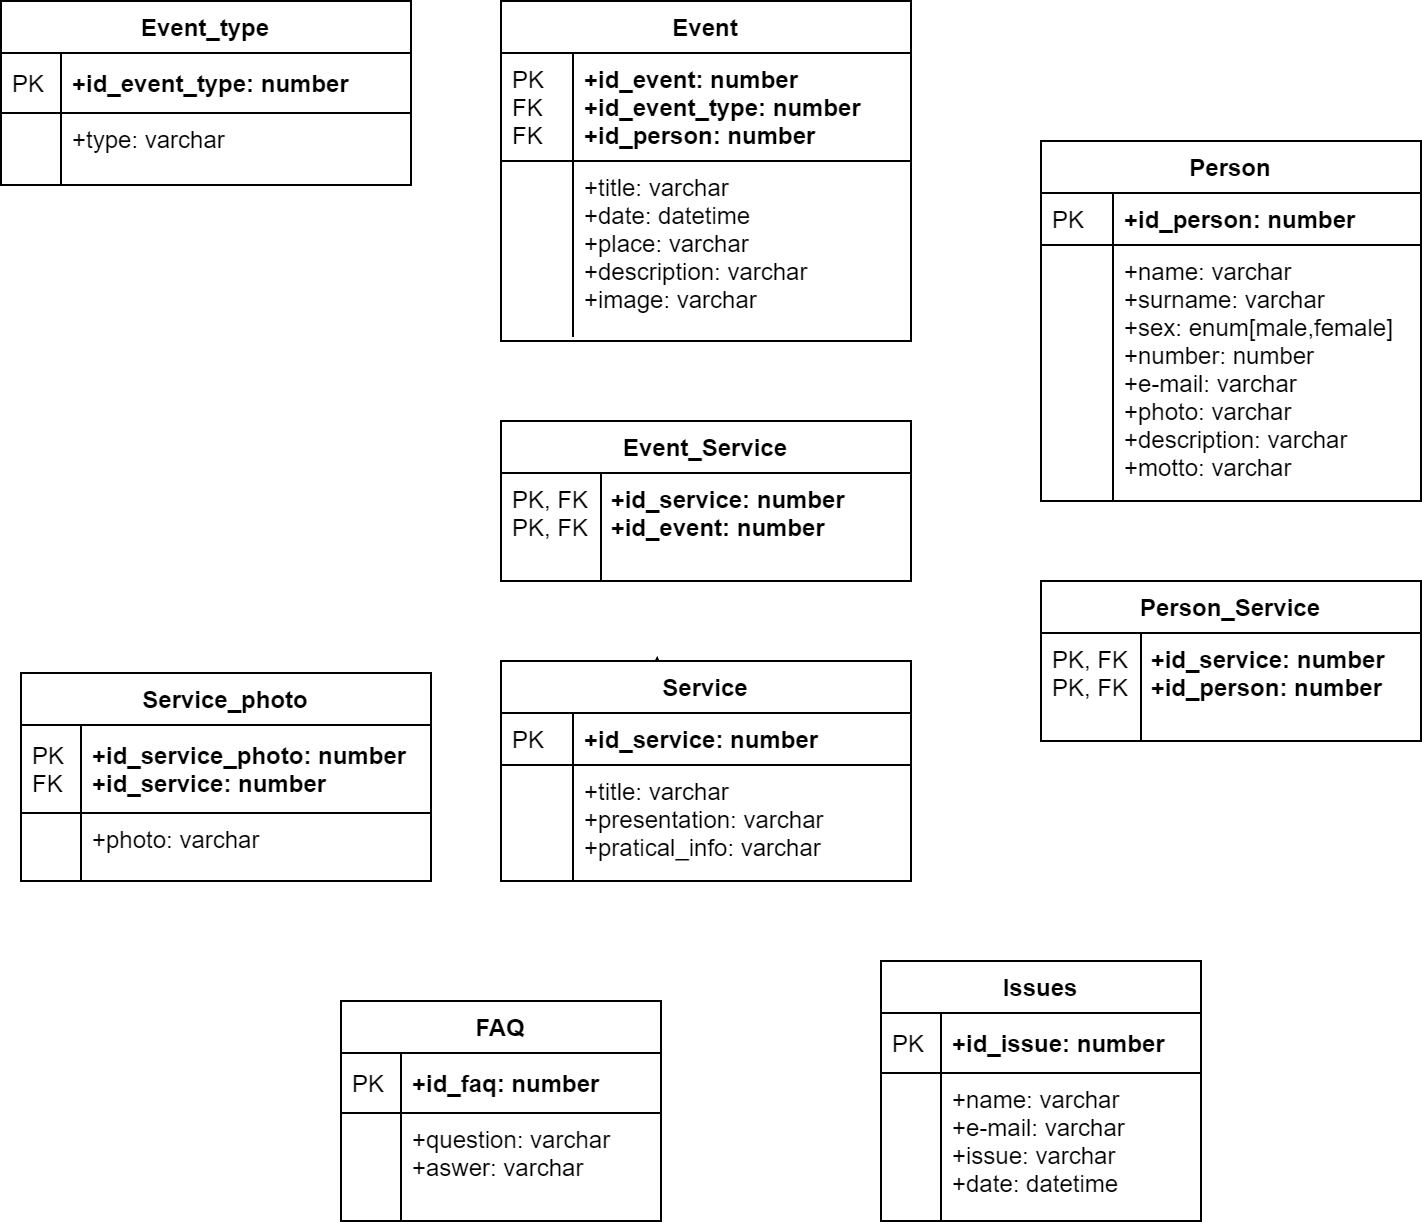

The diagram above was exported from draw.io. Its source (the exported page's mxGraphModel, read from the mxfile embedded in the PNG):
<mxGraphModel dx="1673" dy="839" grid="1" gridSize="10" guides="1" tooltips="1" connect="1" arrows="1" fold="1" page="1" pageScale="1" pageWidth="827" pageHeight="1169" math="0" shadow="0">
  <root>
    <mxCell id="0" />
    <mxCell id="1" parent="0" />
    <mxCell id="ckEymfHX9Xp0ocYgkeVS-58" style="edgeStyle=orthogonalEdgeStyle;rounded=0;orthogonalLoop=1;jettySize=auto;html=1;exitX=0.5;exitY=0;exitDx=0;exitDy=0;entryX=0.381;entryY=-0.023;entryDx=0;entryDy=0;entryPerimeter=0;" edge="1" parent="1" source="ckEymfHX9Xp0ocYgkeVS-28" target="ckEymfHX9Xp0ocYgkeVS-28">
      <mxGeometry relative="1" as="geometry" />
    </mxCell>
    <mxCell id="ckEymfHX9Xp0ocYgkeVS-38" value="Event" style="swimlane;fontStyle=1;childLayout=stackLayout;horizontal=1;startSize=26;horizontalStack=0;resizeParent=1;resizeLast=0;collapsible=1;marginBottom=0;rounded=0;shadow=0;strokeWidth=1;" vertex="1" parent="1">
      <mxGeometry x="290" y="280" width="205" height="170" as="geometry">
        <mxRectangle x="90" y="120" width="160" height="26" as="alternateBounds" />
      </mxGeometry>
    </mxCell>
    <mxCell id="ckEymfHX9Xp0ocYgkeVS-39" value="+id_event: number&#10;+id_event_type: number&#10;+id_person: number" style="shape=partialRectangle;top=0;left=0;right=0;bottom=1;align=left;verticalAlign=top;fillColor=none;spacingLeft=40;spacingRight=4;overflow=hidden;rotatable=0;points=[[0,0.5],[1,0.5]];portConstraint=eastwest;dropTarget=0;rounded=0;shadow=0;strokeWidth=1;fontStyle=1" vertex="1" parent="ckEymfHX9Xp0ocYgkeVS-38">
      <mxGeometry y="26" width="205" height="54" as="geometry" />
    </mxCell>
    <mxCell id="ckEymfHX9Xp0ocYgkeVS-40" value="PK&#10;FK&#10;FK" style="shape=partialRectangle;top=0;left=0;bottom=0;fillColor=none;align=left;verticalAlign=top;spacingLeft=4;spacingRight=4;overflow=hidden;rotatable=0;points=[];portConstraint=eastwest;part=1;" vertex="1" connectable="0" parent="ckEymfHX9Xp0ocYgkeVS-39">
      <mxGeometry width="36" height="54" as="geometry" />
    </mxCell>
    <mxCell id="ckEymfHX9Xp0ocYgkeVS-41" value="+title: varchar&#10;+date: datetime&#10;+place: varchar&#10;+description: varchar&#10;+image: varchar" style="shape=partialRectangle;top=0;left=0;right=0;bottom=0;align=left;verticalAlign=top;fillColor=none;spacingLeft=40;spacingRight=4;overflow=hidden;rotatable=0;points=[[0,0.5],[1,0.5]];portConstraint=eastwest;dropTarget=0;rounded=0;shadow=0;strokeWidth=1;" vertex="1" parent="ckEymfHX9Xp0ocYgkeVS-38">
      <mxGeometry y="80" width="205" height="88" as="geometry" />
    </mxCell>
    <mxCell id="ckEymfHX9Xp0ocYgkeVS-42" value="" style="shape=partialRectangle;top=0;left=0;bottom=0;fillColor=none;align=left;verticalAlign=top;spacingLeft=4;spacingRight=4;overflow=hidden;rotatable=0;points=[];portConstraint=eastwest;part=1;" vertex="1" connectable="0" parent="ckEymfHX9Xp0ocYgkeVS-41">
      <mxGeometry width="36" height="87.99999999999999" as="geometry" />
    </mxCell>
    <mxCell id="ckEymfHX9Xp0ocYgkeVS-28" value="Service" style="swimlane;fontStyle=1;childLayout=stackLayout;horizontal=1;startSize=26;horizontalStack=0;resizeParent=1;resizeLast=0;collapsible=1;marginBottom=0;rounded=0;shadow=0;strokeWidth=1;" vertex="1" parent="1">
      <mxGeometry x="290" y="610" width="205" height="110" as="geometry">
        <mxRectangle x="260" y="270" width="160" height="26" as="alternateBounds" />
      </mxGeometry>
    </mxCell>
    <mxCell id="ckEymfHX9Xp0ocYgkeVS-29" value="+id_service: number" style="shape=partialRectangle;top=0;left=0;right=0;bottom=1;align=left;verticalAlign=top;fillColor=none;spacingLeft=40;spacingRight=4;overflow=hidden;rotatable=0;points=[[0,0.5],[1,0.5]];portConstraint=eastwest;dropTarget=0;rounded=0;shadow=0;strokeWidth=1;fontStyle=1" vertex="1" parent="ckEymfHX9Xp0ocYgkeVS-28">
      <mxGeometry y="26" width="205" height="26" as="geometry" />
    </mxCell>
    <mxCell id="ckEymfHX9Xp0ocYgkeVS-30" value="PK" style="shape=partialRectangle;top=0;left=0;bottom=0;fillColor=none;align=left;verticalAlign=top;spacingLeft=4;spacingRight=4;overflow=hidden;rotatable=0;points=[];portConstraint=eastwest;part=1;" vertex="1" connectable="0" parent="ckEymfHX9Xp0ocYgkeVS-29">
      <mxGeometry width="36" height="26" as="geometry" />
    </mxCell>
    <mxCell id="ckEymfHX9Xp0ocYgkeVS-31" value="+title: varchar&#10;+presentation: varchar&#10;+pratical_info: varchar" style="shape=partialRectangle;top=0;left=0;right=0;bottom=0;align=left;verticalAlign=top;fillColor=none;spacingLeft=40;spacingRight=4;overflow=hidden;rotatable=0;points=[[0,0.5],[1,0.5]];portConstraint=eastwest;dropTarget=0;rounded=0;shadow=0;strokeWidth=1;" vertex="1" parent="ckEymfHX9Xp0ocYgkeVS-28">
      <mxGeometry y="52" width="205" height="58" as="geometry" />
    </mxCell>
    <mxCell id="ckEymfHX9Xp0ocYgkeVS-32" value="" style="shape=partialRectangle;top=0;left=0;bottom=0;fillColor=none;align=left;verticalAlign=top;spacingLeft=4;spacingRight=4;overflow=hidden;rotatable=0;points=[];portConstraint=eastwest;part=1;" vertex="1" connectable="0" parent="ckEymfHX9Xp0ocYgkeVS-31">
      <mxGeometry width="36" height="58" as="geometry" />
    </mxCell>
    <mxCell id="ckEymfHX9Xp0ocYgkeVS-76" value="Event_Service" style="swimlane;fontStyle=1;childLayout=stackLayout;horizontal=1;startSize=26;horizontalStack=0;resizeParent=1;resizeLast=0;collapsible=1;marginBottom=0;rounded=0;shadow=0;strokeWidth=1;" vertex="1" parent="1">
      <mxGeometry x="290" y="490" width="205" height="80" as="geometry">
        <mxRectangle x="260" y="270" width="160" height="26" as="alternateBounds" />
      </mxGeometry>
    </mxCell>
    <mxCell id="ckEymfHX9Xp0ocYgkeVS-77" value="    +id_service: number&#10;    +id_event: number" style="shape=partialRectangle;top=0;left=0;right=0;bottom=1;align=left;verticalAlign=top;fillColor=none;spacingLeft=40;spacingRight=4;overflow=hidden;rotatable=0;points=[[0,0.5],[1,0.5]];portConstraint=eastwest;dropTarget=0;rounded=0;shadow=0;strokeWidth=1;fontStyle=1" vertex="1" parent="ckEymfHX9Xp0ocYgkeVS-76">
      <mxGeometry y="26" width="205" height="54" as="geometry" />
    </mxCell>
    <mxCell id="ckEymfHX9Xp0ocYgkeVS-78" value="PK, FK&#10;PK, FK" style="shape=partialRectangle;top=0;left=0;bottom=0;fillColor=none;align=left;verticalAlign=top;spacingLeft=4;spacingRight=4;overflow=hidden;rotatable=0;points=[];portConstraint=eastwest;part=1;" vertex="1" connectable="0" parent="ckEymfHX9Xp0ocYgkeVS-77">
      <mxGeometry width="50" height="54" as="geometry" />
    </mxCell>
    <mxCell id="ckEymfHX9Xp0ocYgkeVS-85" value="Service_photo" style="swimlane;fontStyle=1;childLayout=stackLayout;horizontal=1;startSize=26;horizontalStack=0;resizeParent=1;resizeParentMax=0;resizeLast=0;collapsible=1;marginBottom=0;align=center;fontSize=12;" vertex="1" parent="1">
      <mxGeometry x="50" y="616" width="205" height="104" as="geometry" />
    </mxCell>
    <mxCell id="ckEymfHX9Xp0ocYgkeVS-86" value="+id_service_photo: number&#10;+id_service: number" style="shape=partialRectangle;top=0;left=0;right=0;bottom=1;align=left;verticalAlign=middle;fillColor=none;spacingLeft=34;spacingRight=4;overflow=hidden;rotatable=0;points=[[0,0.5],[1,0.5]];portConstraint=eastwest;dropTarget=0;fontStyle=1;fontSize=12;" vertex="1" parent="ckEymfHX9Xp0ocYgkeVS-85">
      <mxGeometry y="26" width="205" height="44" as="geometry" />
    </mxCell>
    <mxCell id="ckEymfHX9Xp0ocYgkeVS-87" value="PK&#10;FK" style="shape=partialRectangle;top=0;left=0;bottom=0;fillColor=none;align=left;verticalAlign=middle;spacingLeft=4;spacingRight=4;overflow=hidden;rotatable=0;points=[];portConstraint=eastwest;part=1;fontSize=12;" vertex="1" connectable="0" parent="ckEymfHX9Xp0ocYgkeVS-86">
      <mxGeometry width="30" height="44" as="geometry" />
    </mxCell>
    <mxCell id="ckEymfHX9Xp0ocYgkeVS-88" value="+photo: varchar" style="shape=partialRectangle;top=0;left=0;right=0;bottom=0;align=left;verticalAlign=top;fillColor=none;spacingLeft=34;spacingRight=4;overflow=hidden;rotatable=0;points=[[0,0.5],[1,0.5]];portConstraint=eastwest;dropTarget=0;fontSize=12;" vertex="1" parent="ckEymfHX9Xp0ocYgkeVS-85">
      <mxGeometry y="70" width="205" height="24" as="geometry" />
    </mxCell>
    <mxCell id="ckEymfHX9Xp0ocYgkeVS-89" value="" style="shape=partialRectangle;top=0;left=0;bottom=0;fillColor=none;align=left;verticalAlign=top;spacingLeft=4;spacingRight=4;overflow=hidden;rotatable=0;points=[];portConstraint=eastwest;part=1;fontSize=12;" vertex="1" connectable="0" parent="ckEymfHX9Xp0ocYgkeVS-88">
      <mxGeometry width="30" height="24" as="geometry" />
    </mxCell>
    <mxCell id="ckEymfHX9Xp0ocYgkeVS-90" value="" style="shape=partialRectangle;top=0;left=0;right=0;bottom=0;align=left;verticalAlign=top;fillColor=none;spacingLeft=34;spacingRight=4;overflow=hidden;rotatable=0;points=[[0,0.5],[1,0.5]];portConstraint=eastwest;dropTarget=0;fontSize=12;" vertex="1" parent="ckEymfHX9Xp0ocYgkeVS-85">
      <mxGeometry y="94" width="205" height="10" as="geometry" />
    </mxCell>
    <mxCell id="ckEymfHX9Xp0ocYgkeVS-91" value="" style="shape=partialRectangle;top=0;left=0;bottom=0;fillColor=none;align=left;verticalAlign=top;spacingLeft=4;spacingRight=4;overflow=hidden;rotatable=0;points=[];portConstraint=eastwest;part=1;fontSize=12;" vertex="1" connectable="0" parent="ckEymfHX9Xp0ocYgkeVS-90">
      <mxGeometry width="30" height="10" as="geometry" />
    </mxCell>
    <mxCell id="ckEymfHX9Xp0ocYgkeVS-43" value="Event_type" style="swimlane;fontStyle=1;childLayout=stackLayout;horizontal=1;startSize=26;horizontalStack=0;resizeParent=1;resizeParentMax=0;resizeLast=0;collapsible=1;marginBottom=0;align=center;fontSize=12;" vertex="1" parent="1">
      <mxGeometry x="40" y="280" width="205" height="92" as="geometry" />
    </mxCell>
    <mxCell id="ckEymfHX9Xp0ocYgkeVS-44" value="+id_event_type: number" style="shape=partialRectangle;top=0;left=0;right=0;bottom=1;align=left;verticalAlign=middle;fillColor=none;spacingLeft=34;spacingRight=4;overflow=hidden;rotatable=0;points=[[0,0.5],[1,0.5]];portConstraint=eastwest;dropTarget=0;fontStyle=1;fontSize=12;" vertex="1" parent="ckEymfHX9Xp0ocYgkeVS-43">
      <mxGeometry y="26" width="205" height="30" as="geometry" />
    </mxCell>
    <mxCell id="ckEymfHX9Xp0ocYgkeVS-45" value="PK" style="shape=partialRectangle;top=0;left=0;bottom=0;fillColor=none;align=left;verticalAlign=middle;spacingLeft=4;spacingRight=4;overflow=hidden;rotatable=0;points=[];portConstraint=eastwest;part=1;fontSize=12;" vertex="1" connectable="0" parent="ckEymfHX9Xp0ocYgkeVS-44">
      <mxGeometry width="30" height="30" as="geometry" />
    </mxCell>
    <mxCell id="ckEymfHX9Xp0ocYgkeVS-46" value="+type: varchar" style="shape=partialRectangle;top=0;left=0;right=0;bottom=0;align=left;verticalAlign=top;fillColor=none;spacingLeft=34;spacingRight=4;overflow=hidden;rotatable=0;points=[[0,0.5],[1,0.5]];portConstraint=eastwest;dropTarget=0;fontSize=12;" vertex="1" parent="ckEymfHX9Xp0ocYgkeVS-43">
      <mxGeometry y="56" width="205" height="26" as="geometry" />
    </mxCell>
    <mxCell id="ckEymfHX9Xp0ocYgkeVS-47" value="" style="shape=partialRectangle;top=0;left=0;bottom=0;fillColor=none;align=left;verticalAlign=top;spacingLeft=4;spacingRight=4;overflow=hidden;rotatable=0;points=[];portConstraint=eastwest;part=1;fontSize=12;" vertex="1" connectable="0" parent="ckEymfHX9Xp0ocYgkeVS-46">
      <mxGeometry width="30" height="26" as="geometry" />
    </mxCell>
    <mxCell id="ckEymfHX9Xp0ocYgkeVS-48" value="" style="shape=partialRectangle;top=0;left=0;right=0;bottom=0;align=left;verticalAlign=top;fillColor=none;spacingLeft=34;spacingRight=4;overflow=hidden;rotatable=0;points=[[0,0.5],[1,0.5]];portConstraint=eastwest;dropTarget=0;fontSize=12;" vertex="1" parent="ckEymfHX9Xp0ocYgkeVS-43">
      <mxGeometry y="82" width="205" height="10" as="geometry" />
    </mxCell>
    <mxCell id="ckEymfHX9Xp0ocYgkeVS-49" value="" style="shape=partialRectangle;top=0;left=0;bottom=0;fillColor=none;align=left;verticalAlign=top;spacingLeft=4;spacingRight=4;overflow=hidden;rotatable=0;points=[];portConstraint=eastwest;part=1;fontSize=12;" vertex="1" connectable="0" parent="ckEymfHX9Xp0ocYgkeVS-48">
      <mxGeometry width="30" height="10" as="geometry" />
    </mxCell>
    <mxCell id="ckEymfHX9Xp0ocYgkeVS-82" value="Person_Service" style="swimlane;fontStyle=1;childLayout=stackLayout;horizontal=1;startSize=26;horizontalStack=0;resizeParent=1;resizeLast=0;collapsible=1;marginBottom=0;rounded=0;shadow=0;strokeWidth=1;" vertex="1" parent="1">
      <mxGeometry x="560" y="570" width="190" height="80" as="geometry">
        <mxRectangle x="260" y="270" width="160" height="26" as="alternateBounds" />
      </mxGeometry>
    </mxCell>
    <mxCell id="ckEymfHX9Xp0ocYgkeVS-83" value="    +id_service: number&#10;    +id_person: number" style="shape=partialRectangle;top=0;left=0;right=0;bottom=1;align=left;verticalAlign=top;fillColor=none;spacingLeft=40;spacingRight=4;overflow=hidden;rotatable=0;points=[[0,0.5],[1,0.5]];portConstraint=eastwest;dropTarget=0;rounded=0;shadow=0;strokeWidth=1;fontStyle=1" vertex="1" parent="ckEymfHX9Xp0ocYgkeVS-82">
      <mxGeometry y="26" width="190" height="54" as="geometry" />
    </mxCell>
    <mxCell id="ckEymfHX9Xp0ocYgkeVS-84" value="PK, FK&#10;PK, FK" style="shape=partialRectangle;top=0;left=0;bottom=0;fillColor=none;align=left;verticalAlign=top;spacingLeft=4;spacingRight=4;overflow=hidden;rotatable=0;points=[];portConstraint=eastwest;part=1;" vertex="1" connectable="0" parent="ckEymfHX9Xp0ocYgkeVS-83">
      <mxGeometry width="50" height="54" as="geometry" />
    </mxCell>
    <mxCell id="ckEymfHX9Xp0ocYgkeVS-33" value="Person" style="swimlane;fontStyle=1;childLayout=stackLayout;horizontal=1;startSize=26;horizontalStack=0;resizeParent=1;resizeLast=0;collapsible=1;marginBottom=0;rounded=0;shadow=0;strokeWidth=1;" vertex="1" parent="1">
      <mxGeometry x="560" y="350" width="190" height="180" as="geometry">
        <mxRectangle x="260" y="80" width="160" height="26" as="alternateBounds" />
      </mxGeometry>
    </mxCell>
    <mxCell id="ckEymfHX9Xp0ocYgkeVS-34" value="+id_person: number" style="shape=partialRectangle;top=0;left=0;right=0;bottom=1;align=left;verticalAlign=top;fillColor=none;spacingLeft=40;spacingRight=4;overflow=hidden;rotatable=0;points=[[0,0.5],[1,0.5]];portConstraint=eastwest;dropTarget=0;rounded=0;shadow=0;strokeWidth=1;fontStyle=1" vertex="1" parent="ckEymfHX9Xp0ocYgkeVS-33">
      <mxGeometry y="26" width="190" height="26" as="geometry" />
    </mxCell>
    <mxCell id="ckEymfHX9Xp0ocYgkeVS-35" value="PK" style="shape=partialRectangle;top=0;left=0;bottom=0;fillColor=none;align=left;verticalAlign=top;spacingLeft=4;spacingRight=4;overflow=hidden;rotatable=0;points=[];portConstraint=eastwest;part=1;" vertex="1" connectable="0" parent="ckEymfHX9Xp0ocYgkeVS-34">
      <mxGeometry width="36" height="26" as="geometry" />
    </mxCell>
    <mxCell id="ckEymfHX9Xp0ocYgkeVS-36" value="+name: varchar&#10;+surname: varchar&#10;+sex: enum[male,female]&#10;+number: number&#10;+e-mail: varchar&#10;+photo: varchar&#10;+description: varchar&#10;+motto: varchar" style="shape=partialRectangle;top=0;left=0;right=0;bottom=0;align=left;verticalAlign=top;fillColor=none;spacingLeft=40;spacingRight=4;overflow=hidden;rotatable=0;points=[[0,0.5],[1,0.5]];portConstraint=eastwest;dropTarget=0;rounded=0;shadow=0;strokeWidth=1;" vertex="1" parent="ckEymfHX9Xp0ocYgkeVS-33">
      <mxGeometry y="52" width="190" height="128" as="geometry" />
    </mxCell>
    <mxCell id="ckEymfHX9Xp0ocYgkeVS-37" value="" style="shape=partialRectangle;top=0;left=0;bottom=0;fillColor=none;align=left;verticalAlign=top;spacingLeft=4;spacingRight=4;overflow=hidden;rotatable=0;points=[];portConstraint=eastwest;part=1;" vertex="1" connectable="0" parent="ckEymfHX9Xp0ocYgkeVS-36">
      <mxGeometry width="36" height="128" as="geometry" />
    </mxCell>
    <mxCell id="ckEymfHX9Xp0ocYgkeVS-92" value="Issues" style="swimlane;fontStyle=1;childLayout=stackLayout;horizontal=1;startSize=26;horizontalStack=0;resizeParent=1;resizeParentMax=0;resizeLast=0;collapsible=1;marginBottom=0;align=center;fontSize=12;" vertex="1" parent="1">
      <mxGeometry x="480" y="760" width="160" height="130" as="geometry" />
    </mxCell>
    <mxCell id="ckEymfHX9Xp0ocYgkeVS-93" value="+id_issue: number" style="shape=partialRectangle;top=0;left=0;right=0;bottom=1;align=left;verticalAlign=middle;fillColor=none;spacingLeft=34;spacingRight=4;overflow=hidden;rotatable=0;points=[[0,0.5],[1,0.5]];portConstraint=eastwest;dropTarget=0;fontStyle=1;fontSize=12;" vertex="1" parent="ckEymfHX9Xp0ocYgkeVS-92">
      <mxGeometry y="26" width="160" height="30" as="geometry" />
    </mxCell>
    <mxCell id="ckEymfHX9Xp0ocYgkeVS-94" value="PK" style="shape=partialRectangle;top=0;left=0;bottom=0;fillColor=none;align=left;verticalAlign=middle;spacingLeft=4;spacingRight=4;overflow=hidden;rotatable=0;points=[];portConstraint=eastwest;part=1;fontSize=12;" vertex="1" connectable="0" parent="ckEymfHX9Xp0ocYgkeVS-93">
      <mxGeometry width="30" height="30" as="geometry" />
    </mxCell>
    <mxCell id="ckEymfHX9Xp0ocYgkeVS-95" value="+name: varchar&#10;+e-mail: varchar&#10;+issue: varchar&#10;+date: datetime" style="shape=partialRectangle;top=0;left=0;right=0;bottom=0;align=left;verticalAlign=top;fillColor=none;spacingLeft=34;spacingRight=4;overflow=hidden;rotatable=0;points=[[0,0.5],[1,0.5]];portConstraint=eastwest;dropTarget=0;fontSize=12;" vertex="1" parent="ckEymfHX9Xp0ocYgkeVS-92">
      <mxGeometry y="56" width="160" height="64" as="geometry" />
    </mxCell>
    <mxCell id="ckEymfHX9Xp0ocYgkeVS-96" value="" style="shape=partialRectangle;top=0;left=0;bottom=0;fillColor=none;align=left;verticalAlign=top;spacingLeft=4;spacingRight=4;overflow=hidden;rotatable=0;points=[];portConstraint=eastwest;part=1;fontSize=12;" vertex="1" connectable="0" parent="ckEymfHX9Xp0ocYgkeVS-95">
      <mxGeometry width="30" height="64" as="geometry" />
    </mxCell>
    <mxCell id="ckEymfHX9Xp0ocYgkeVS-97" value="" style="shape=partialRectangle;top=0;left=0;right=0;bottom=0;align=left;verticalAlign=top;fillColor=none;spacingLeft=34;spacingRight=4;overflow=hidden;rotatable=0;points=[[0,0.5],[1,0.5]];portConstraint=eastwest;dropTarget=0;fontSize=12;" vertex="1" parent="ckEymfHX9Xp0ocYgkeVS-92">
      <mxGeometry y="120" width="160" height="10" as="geometry" />
    </mxCell>
    <mxCell id="ckEymfHX9Xp0ocYgkeVS-98" value="" style="shape=partialRectangle;top=0;left=0;bottom=0;fillColor=none;align=left;verticalAlign=top;spacingLeft=4;spacingRight=4;overflow=hidden;rotatable=0;points=[];portConstraint=eastwest;part=1;fontSize=12;" vertex="1" connectable="0" parent="ckEymfHX9Xp0ocYgkeVS-97">
      <mxGeometry width="30" height="10" as="geometry" />
    </mxCell>
    <mxCell id="ckEymfHX9Xp0ocYgkeVS-51" value="FAQ" style="swimlane;fontStyle=1;childLayout=stackLayout;horizontal=1;startSize=26;horizontalStack=0;resizeParent=1;resizeParentMax=0;resizeLast=0;collapsible=1;marginBottom=0;align=center;fontSize=12;" vertex="1" parent="1">
      <mxGeometry x="210" y="780" width="160" height="110" as="geometry" />
    </mxCell>
    <mxCell id="ckEymfHX9Xp0ocYgkeVS-52" value="+id_faq: number" style="shape=partialRectangle;top=0;left=0;right=0;bottom=1;align=left;verticalAlign=middle;fillColor=none;spacingLeft=34;spacingRight=4;overflow=hidden;rotatable=0;points=[[0,0.5],[1,0.5]];portConstraint=eastwest;dropTarget=0;fontStyle=1;fontSize=12;" vertex="1" parent="ckEymfHX9Xp0ocYgkeVS-51">
      <mxGeometry y="26" width="160" height="30" as="geometry" />
    </mxCell>
    <mxCell id="ckEymfHX9Xp0ocYgkeVS-53" value="PK" style="shape=partialRectangle;top=0;left=0;bottom=0;fillColor=none;align=left;verticalAlign=middle;spacingLeft=4;spacingRight=4;overflow=hidden;rotatable=0;points=[];portConstraint=eastwest;part=1;fontSize=12;" vertex="1" connectable="0" parent="ckEymfHX9Xp0ocYgkeVS-52">
      <mxGeometry width="30" height="30" as="geometry" />
    </mxCell>
    <mxCell id="ckEymfHX9Xp0ocYgkeVS-54" value="+question: varchar&#10;+aswer: varchar" style="shape=partialRectangle;top=0;left=0;right=0;bottom=0;align=left;verticalAlign=top;fillColor=none;spacingLeft=34;spacingRight=4;overflow=hidden;rotatable=0;points=[[0,0.5],[1,0.5]];portConstraint=eastwest;dropTarget=0;fontSize=12;" vertex="1" parent="ckEymfHX9Xp0ocYgkeVS-51">
      <mxGeometry y="56" width="160" height="44" as="geometry" />
    </mxCell>
    <mxCell id="ckEymfHX9Xp0ocYgkeVS-55" value="" style="shape=partialRectangle;top=0;left=0;bottom=0;fillColor=none;align=left;verticalAlign=top;spacingLeft=4;spacingRight=4;overflow=hidden;rotatable=0;points=[];portConstraint=eastwest;part=1;fontSize=12;" vertex="1" connectable="0" parent="ckEymfHX9Xp0ocYgkeVS-54">
      <mxGeometry width="30" height="44" as="geometry" />
    </mxCell>
    <mxCell id="ckEymfHX9Xp0ocYgkeVS-56" value="" style="shape=partialRectangle;top=0;left=0;right=0;bottom=0;align=left;verticalAlign=top;fillColor=none;spacingLeft=34;spacingRight=4;overflow=hidden;rotatable=0;points=[[0,0.5],[1,0.5]];portConstraint=eastwest;dropTarget=0;fontSize=12;" vertex="1" parent="ckEymfHX9Xp0ocYgkeVS-51">
      <mxGeometry y="100" width="160" height="10" as="geometry" />
    </mxCell>
    <mxCell id="ckEymfHX9Xp0ocYgkeVS-57" value="" style="shape=partialRectangle;top=0;left=0;bottom=0;fillColor=none;align=left;verticalAlign=top;spacingLeft=4;spacingRight=4;overflow=hidden;rotatable=0;points=[];portConstraint=eastwest;part=1;fontSize=12;" vertex="1" connectable="0" parent="ckEymfHX9Xp0ocYgkeVS-56">
      <mxGeometry width="30" height="10" as="geometry" />
    </mxCell>
  </root>
</mxGraphModel>